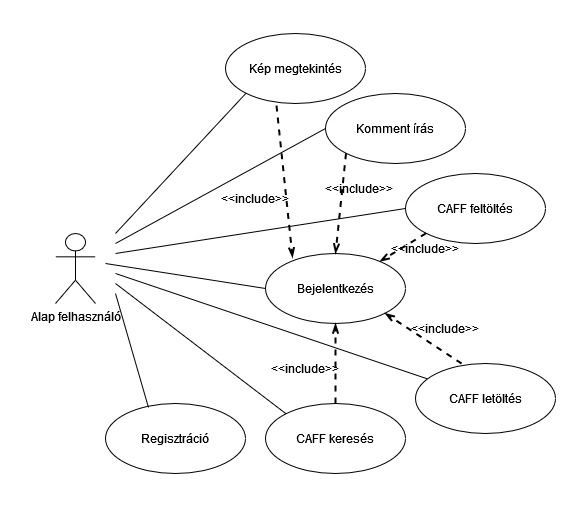

The diagram above was exported from draw.io. Its source (the exported page's mxGraphModel, read from the mxfile embedded in the PNG):
<mxGraphModel dx="1038" dy="564" grid="1" gridSize="10" guides="1" tooltips="1" connect="1" arrows="1" fold="1" page="1" pageScale="1" pageWidth="827" pageHeight="1169" math="0" shadow="0">
  <root>
    <mxCell id="0" />
    <mxCell id="1" parent="0" />
    <mxCell id="6xwFPDpLOi-y0gh9kw_x-1" value="Alap felhasználó" style="shape=umlActor;verticalLabelPosition=bottom;verticalAlign=top;html=1;outlineConnect=0;" parent="1" vertex="1">
      <mxGeometry x="110" y="210" width="40" height="70" as="geometry" />
    </mxCell>
    <mxCell id="6xwFPDpLOi-y0gh9kw_x-2" value="Kép megtekintés" style="ellipse;whiteSpace=wrap;html=1;" parent="1" vertex="1">
      <mxGeometry x="280" y="10" width="140" height="70" as="geometry" />
    </mxCell>
    <mxCell id="6xwFPDpLOi-y0gh9kw_x-3" value="Komment írás" style="ellipse;whiteSpace=wrap;html=1;" parent="1" vertex="1">
      <mxGeometry x="380" y="70" width="140" height="70" as="geometry" />
    </mxCell>
    <mxCell id="6xwFPDpLOi-y0gh9kw_x-4" value="CAFF feltöltés" style="ellipse;whiteSpace=wrap;html=1;" parent="1" vertex="1">
      <mxGeometry x="460" y="150" width="140" height="70" as="geometry" />
    </mxCell>
    <mxCell id="6xwFPDpLOi-y0gh9kw_x-5" value="CAFF letöltés" style="ellipse;whiteSpace=wrap;html=1;" parent="1" vertex="1">
      <mxGeometry x="470" y="340" width="140" height="70" as="geometry" />
    </mxCell>
    <mxCell id="6xwFPDpLOi-y0gh9kw_x-6" value="CAFF keresés" style="ellipse;whiteSpace=wrap;html=1;" parent="1" vertex="1">
      <mxGeometry x="320" y="380" width="140" height="70" as="geometry" />
    </mxCell>
    <mxCell id="6xwFPDpLOi-y0gh9kw_x-7" value="Bejelentkezés" style="ellipse;whiteSpace=wrap;html=1;" parent="1" vertex="1">
      <mxGeometry x="320" y="230" width="140" height="70" as="geometry" />
    </mxCell>
    <mxCell id="6xwFPDpLOi-y0gh9kw_x-8" value="Regisztráció" style="ellipse;whiteSpace=wrap;html=1;" parent="1" vertex="1">
      <mxGeometry x="160" y="380" width="140" height="70" as="geometry" />
    </mxCell>
    <mxCell id="6xwFPDpLOi-y0gh9kw_x-9" value="" style="endArrow=none;html=1;rounded=0;exitX=0;exitY=1;exitDx=0;exitDy=0;" parent="1" source="6xwFPDpLOi-y0gh9kw_x-2" edge="1">
      <mxGeometry width="50" height="50" relative="1" as="geometry">
        <mxPoint x="260" y="150" as="sourcePoint" />
        <mxPoint x="170" y="210" as="targetPoint" />
      </mxGeometry>
    </mxCell>
    <mxCell id="6xwFPDpLOi-y0gh9kw_x-10" value="" style="endArrow=none;html=1;rounded=0;exitX=0;exitY=0.5;exitDx=0;exitDy=0;" parent="1" source="6xwFPDpLOi-y0gh9kw_x-3" edge="1">
      <mxGeometry width="50" height="50" relative="1" as="geometry">
        <mxPoint x="310.5025253169417" y="79.74873734152914" as="sourcePoint" />
        <mxPoint x="170" y="220" as="targetPoint" />
      </mxGeometry>
    </mxCell>
    <mxCell id="6xwFPDpLOi-y0gh9kw_x-11" value="" style="endArrow=none;html=1;rounded=0;exitX=0;exitY=0.5;exitDx=0;exitDy=0;" parent="1" source="6xwFPDpLOi-y0gh9kw_x-4" edge="1">
      <mxGeometry width="50" height="50" relative="1" as="geometry">
        <mxPoint x="320.5025253169417" y="89.74873734152914" as="sourcePoint" />
        <mxPoint x="170" y="230" as="targetPoint" />
      </mxGeometry>
    </mxCell>
    <mxCell id="6xwFPDpLOi-y0gh9kw_x-12" value="" style="endArrow=none;html=1;rounded=0;" parent="1" source="6xwFPDpLOi-y0gh9kw_x-5" edge="1">
      <mxGeometry width="50" height="50" relative="1" as="geometry">
        <mxPoint x="330.5025253169417" y="99.74873734152914" as="sourcePoint" />
        <mxPoint x="170" y="250" as="targetPoint" />
      </mxGeometry>
    </mxCell>
    <mxCell id="6xwFPDpLOi-y0gh9kw_x-14" value="" style="endArrow=none;html=1;rounded=0;exitX=0;exitY=0;exitDx=0;exitDy=0;" parent="1" source="6xwFPDpLOi-y0gh9kw_x-6" edge="1">
      <mxGeometry width="50" height="50" relative="1" as="geometry">
        <mxPoint x="460.5025253169417" y="380.25126265847086" as="sourcePoint" />
        <mxPoint x="170" y="260" as="targetPoint" />
      </mxGeometry>
    </mxCell>
    <mxCell id="6xwFPDpLOi-y0gh9kw_x-15" value="" style="endArrow=none;html=1;rounded=0;exitX=0.307;exitY=0.057;exitDx=0;exitDy=0;exitPerimeter=0;" parent="1" source="6xwFPDpLOi-y0gh9kw_x-8" edge="1">
      <mxGeometry width="50" height="50" relative="1" as="geometry">
        <mxPoint x="470.5025253169417" y="390.25126265847086" as="sourcePoint" />
        <mxPoint x="170" y="270" as="targetPoint" />
      </mxGeometry>
    </mxCell>
    <mxCell id="0c-9TwI-fis8dhbLjNWc-1" value="" style="endArrow=none;html=1;rounded=0;exitX=0;exitY=0.5;exitDx=0;exitDy=0;" edge="1" parent="1" source="6xwFPDpLOi-y0gh9kw_x-7">
      <mxGeometry width="50" height="50" relative="1" as="geometry">
        <mxPoint x="414.2786578879411" y="292.9510872794558" as="sourcePoint" />
        <mxPoint x="160" y="240" as="targetPoint" />
      </mxGeometry>
    </mxCell>
    <mxCell id="0c-9TwI-fis8dhbLjNWc-2" value="" style="endArrow=openThin;dashed=1;html=1;strokeWidth=2;rounded=0;exitX=0.329;exitY=0;exitDx=0;exitDy=0;exitPerimeter=0;entryX=1;entryY=1;entryDx=0;entryDy=0;endFill=0;" edge="1" parent="1" source="6xwFPDpLOi-y0gh9kw_x-5" target="6xwFPDpLOi-y0gh9kw_x-7">
      <mxGeometry width="50" height="50" relative="1" as="geometry">
        <mxPoint x="390" y="320" as="sourcePoint" />
        <mxPoint x="440" y="270" as="targetPoint" />
      </mxGeometry>
    </mxCell>
    <mxCell id="0c-9TwI-fis8dhbLjNWc-3" value="&amp;lt;&amp;lt;include&amp;gt;&amp;gt;" style="text;html=1;strokeColor=none;fillColor=none;align=center;verticalAlign=middle;whiteSpace=wrap;rounded=0;" vertex="1" parent="1">
      <mxGeometry x="470" y="290" width="60" height="30" as="geometry" />
    </mxCell>
    <mxCell id="0c-9TwI-fis8dhbLjNWc-6" value="" style="endArrow=openThin;dashed=1;html=1;strokeWidth=2;rounded=0;exitX=0;exitY=1;exitDx=0;exitDy=0;endFill=0;" edge="1" parent="1" source="6xwFPDpLOi-y0gh9kw_x-4" target="6xwFPDpLOi-y0gh9kw_x-7">
      <mxGeometry width="50" height="50" relative="1" as="geometry">
        <mxPoint x="496.05999999999995" y="350" as="sourcePoint" />
        <mxPoint x="449.4974746830583" y="299.74873734152914" as="targetPoint" />
      </mxGeometry>
    </mxCell>
    <mxCell id="0c-9TwI-fis8dhbLjNWc-7" value="" style="endArrow=openThin;dashed=1;html=1;strokeWidth=2;rounded=0;exitX=0;exitY=1;exitDx=0;exitDy=0;endFill=0;entryX=0.5;entryY=0;entryDx=0;entryDy=0;" edge="1" parent="1" source="6xwFPDpLOi-y0gh9kw_x-3" target="6xwFPDpLOi-y0gh9kw_x-7">
      <mxGeometry width="50" height="50" relative="1" as="geometry">
        <mxPoint x="490.5025253169417" y="219.74873734152914" as="sourcePoint" />
        <mxPoint x="444.3266453180131" y="247.9114945278809" as="targetPoint" />
      </mxGeometry>
    </mxCell>
    <mxCell id="0c-9TwI-fis8dhbLjNWc-8" value="" style="endArrow=openThin;dashed=1;html=1;strokeWidth=2;rounded=0;exitX=0.364;exitY=1.029;exitDx=0;exitDy=0;endFill=0;exitPerimeter=0;entryX=0.193;entryY=0.057;entryDx=0;entryDy=0;entryPerimeter=0;" edge="1" parent="1" source="6xwFPDpLOi-y0gh9kw_x-2" target="6xwFPDpLOi-y0gh9kw_x-7">
      <mxGeometry width="50" height="50" relative="1" as="geometry">
        <mxPoint x="500.5025253169417" y="229.74873734152914" as="sourcePoint" />
        <mxPoint x="454.3266453180131" y="257.9114945278809" as="targetPoint" />
      </mxGeometry>
    </mxCell>
    <mxCell id="0c-9TwI-fis8dhbLjNWc-9" value="" style="endArrow=openThin;dashed=1;html=1;strokeWidth=2;rounded=0;exitX=0.5;exitY=0;exitDx=0;exitDy=0;endFill=0;entryX=0.5;entryY=1;entryDx=0;entryDy=0;" edge="1" parent="1" source="6xwFPDpLOi-y0gh9kw_x-6" target="6xwFPDpLOi-y0gh9kw_x-7">
      <mxGeometry width="50" height="50" relative="1" as="geometry">
        <mxPoint x="510.5025253169417" y="239.74873734152914" as="sourcePoint" />
        <mxPoint x="464.3266453180131" y="267.9114945278809" as="targetPoint" />
      </mxGeometry>
    </mxCell>
    <mxCell id="0c-9TwI-fis8dhbLjNWc-10" value="&amp;lt;&amp;lt;include&amp;gt;&amp;gt;" style="text;html=1;strokeColor=none;fillColor=none;align=center;verticalAlign=middle;whiteSpace=wrap;rounded=0;" vertex="1" parent="1">
      <mxGeometry x="330" y="330" width="60" height="30" as="geometry" />
    </mxCell>
    <mxCell id="0c-9TwI-fis8dhbLjNWc-11" value="&amp;lt;&amp;lt;include&amp;gt;&amp;gt;" style="text;html=1;strokeColor=none;fillColor=none;align=center;verticalAlign=middle;whiteSpace=wrap;rounded=0;" vertex="1" parent="1">
      <mxGeometry x="450" y="210" width="60" height="30" as="geometry" />
    </mxCell>
    <mxCell id="0c-9TwI-fis8dhbLjNWc-12" value="&amp;lt;&amp;lt;include&amp;gt;&amp;gt;" style="text;html=1;strokeColor=none;fillColor=none;align=center;verticalAlign=middle;whiteSpace=wrap;rounded=0;" vertex="1" parent="1">
      <mxGeometry x="384" y="150" width="60" height="30" as="geometry" />
    </mxCell>
    <mxCell id="0c-9TwI-fis8dhbLjNWc-13" value="&amp;lt;&amp;lt;include&amp;gt;&amp;gt;" style="text;html=1;strokeColor=none;fillColor=none;align=center;verticalAlign=middle;whiteSpace=wrap;rounded=0;" vertex="1" parent="1">
      <mxGeometry x="280" y="160" width="60" height="30" as="geometry" />
    </mxCell>
  </root>
</mxGraphModel>